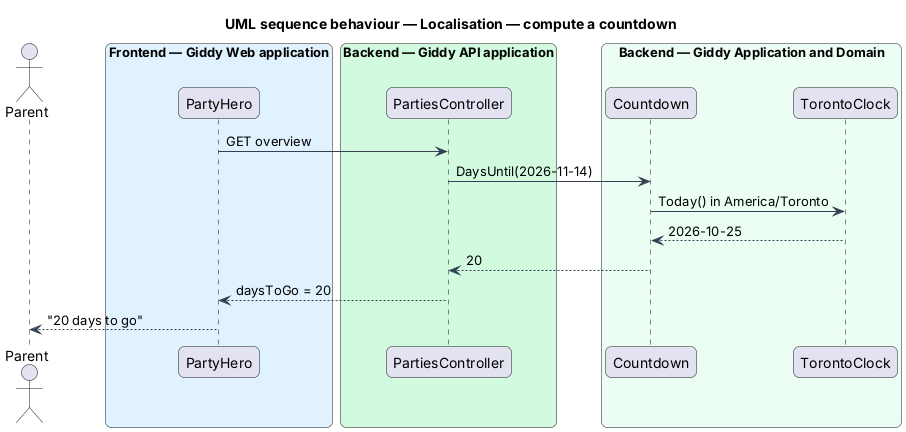

The diagram above was rendered by PlantUML. Its source (embedded in the PNG):
@startuml
title UML sequence behaviour — Localisation — compute a countdown
skinparam backgroundColor #FFFFFF
skinparam shadowing false
skinparam roundcorner 12
skinparam defaultFontName Arial
skinparam ArrowColor #344054
skinparam rectangle {
  BorderColor #344054
  FontColor #101828
}
skinparam package {
  BorderColor #667085
  FontColor #101828
  BackgroundColor #F9FAFB
}
actor "Parent" as actor
box "Frontend — Giddy Web application" #E0F2FE
  participant "PartyHero" as page
end box
box "Backend — Giddy API application" #D1FADF
  participant "PartiesController" as ctrl
end box
box "Backend — Giddy Application and Domain" #ECFDF3
  participant "Countdown" as cd
  participant "TorontoClock" as clock
end box
page -> ctrl : GET overview
ctrl -> cd : DaysUntil(2026-11-14)
cd -> clock : Today() in America/Toronto
clock --> cd : 2026-10-25
cd --> ctrl : 20
ctrl --> page : daysToGo = 20
page --> actor : "20 days to go"
@enduml